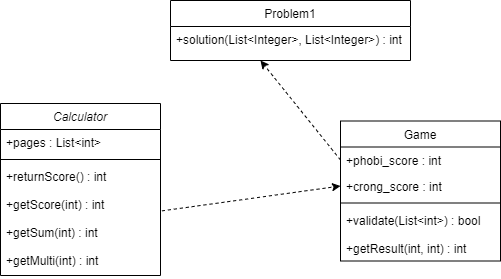

The diagram above was exported from draw.io. Its source (the exported page's mxGraphModel, read from the mxfile embedded in the PNG):
<mxGraphModel dx="981" dy="534" grid="1" gridSize="10" guides="1" tooltips="1" connect="1" arrows="1" fold="1" page="1" pageScale="1" pageWidth="827" pageHeight="1169" math="0" shadow="0">
  <root>
    <mxCell id="WIyWlLk6GJQsqaUBKTNV-0" />
    <mxCell id="WIyWlLk6GJQsqaUBKTNV-1" parent="WIyWlLk6GJQsqaUBKTNV-0" />
    <mxCell id="zkfFHV4jXpPFQw0GAbJ--0" value="Calculator" style="swimlane;fontStyle=2;align=center;verticalAlign=top;childLayout=stackLayout;horizontal=1;startSize=26;horizontalStack=0;resizeParent=1;resizeLast=0;collapsible=1;marginBottom=0;rounded=0;shadow=0;strokeWidth=1;" parent="WIyWlLk6GJQsqaUBKTNV-1" vertex="1">
      <mxGeometry x="170" y="153" width="160" height="172" as="geometry">
        <mxRectangle x="220" y="120" width="160" height="26" as="alternateBounds" />
      </mxGeometry>
    </mxCell>
    <mxCell id="zkfFHV4jXpPFQw0GAbJ--1" value="+pages : List&lt;int&gt;" style="text;align=left;verticalAlign=top;spacingLeft=4;spacingRight=4;overflow=hidden;rotatable=0;points=[[0,0.5],[1,0.5]];portConstraint=eastwest;" parent="zkfFHV4jXpPFQw0GAbJ--0" vertex="1">
      <mxGeometry y="26" width="160" height="26" as="geometry" />
    </mxCell>
    <mxCell id="zkfFHV4jXpPFQw0GAbJ--4" value="" style="line;html=1;strokeWidth=1;align=left;verticalAlign=middle;spacingTop=-1;spacingLeft=3;spacingRight=3;rotatable=0;labelPosition=right;points=[];portConstraint=eastwest;" parent="zkfFHV4jXpPFQw0GAbJ--0" vertex="1">
      <mxGeometry y="52" width="160" height="8" as="geometry" />
    </mxCell>
    <mxCell id="8W9nD1F3FmV2u417sHd3-1" value="+returnScore() : int" style="text;align=left;verticalAlign=top;spacingLeft=4;spacingRight=4;overflow=hidden;rotatable=0;points=[[0,0.5],[1,0.5]];portConstraint=eastwest;" vertex="1" parent="zkfFHV4jXpPFQw0GAbJ--0">
      <mxGeometry y="60" width="160" height="28" as="geometry" />
    </mxCell>
    <mxCell id="SRYRI32o8JkTadH7M-4K-1" value="+getScore(int) : int" style="text;align=left;verticalAlign=top;spacingLeft=4;spacingRight=4;overflow=hidden;rotatable=0;points=[[0,0.5],[1,0.5]];portConstraint=eastwest;" parent="zkfFHV4jXpPFQw0GAbJ--0" vertex="1">
      <mxGeometry y="88" width="160" height="28" as="geometry" />
    </mxCell>
    <mxCell id="zkfFHV4jXpPFQw0GAbJ--5" value="+getSum(int) : int" style="text;align=left;verticalAlign=top;spacingLeft=4;spacingRight=4;overflow=hidden;rotatable=0;points=[[0,0.5],[1,0.5]];portConstraint=eastwest;" parent="zkfFHV4jXpPFQw0GAbJ--0" vertex="1">
      <mxGeometry y="116" width="160" height="28" as="geometry" />
    </mxCell>
    <mxCell id="SRYRI32o8JkTadH7M-4K-0" value="+getMulti(int) : int" style="text;align=left;verticalAlign=top;spacingLeft=4;spacingRight=4;overflow=hidden;rotatable=0;points=[[0,0.5],[1,0.5]];portConstraint=eastwest;" parent="zkfFHV4jXpPFQw0GAbJ--0" vertex="1">
      <mxGeometry y="144" width="160" height="28" as="geometry" />
    </mxCell>
    <mxCell id="zkfFHV4jXpPFQw0GAbJ--17" value="Game" style="swimlane;fontStyle=0;align=center;verticalAlign=top;childLayout=stackLayout;horizontal=1;startSize=26;horizontalStack=0;resizeParent=1;resizeLast=0;collapsible=1;marginBottom=0;rounded=0;shadow=0;strokeWidth=1;" parent="WIyWlLk6GJQsqaUBKTNV-1" vertex="1">
      <mxGeometry x="510" y="170.5" width="160" height="140" as="geometry">
        <mxRectangle x="550" y="140" width="160" height="26" as="alternateBounds" />
      </mxGeometry>
    </mxCell>
    <mxCell id="zkfFHV4jXpPFQw0GAbJ--20" value="+phobi_score : int&#10;" style="text;align=left;verticalAlign=top;spacingLeft=4;spacingRight=4;overflow=hidden;rotatable=0;points=[[0,0.5],[1,0.5]];portConstraint=eastwest;rounded=0;shadow=0;html=0;" parent="zkfFHV4jXpPFQw0GAbJ--17" vertex="1">
      <mxGeometry y="26" width="160" height="26" as="geometry" />
    </mxCell>
    <mxCell id="SRYRI32o8JkTadH7M-4K-2" value="+crong_score : int&#10;" style="text;align=left;verticalAlign=top;spacingLeft=4;spacingRight=4;overflow=hidden;rotatable=0;points=[[0,0.5],[1,0.5]];portConstraint=eastwest;rounded=0;shadow=0;html=0;" parent="zkfFHV4jXpPFQw0GAbJ--17" vertex="1">
      <mxGeometry y="52" width="160" height="26" as="geometry" />
    </mxCell>
    <mxCell id="zkfFHV4jXpPFQw0GAbJ--23" value="" style="line;html=1;strokeWidth=1;align=left;verticalAlign=middle;spacingTop=-1;spacingLeft=3;spacingRight=3;rotatable=0;labelPosition=right;points=[];portConstraint=eastwest;" parent="zkfFHV4jXpPFQw0GAbJ--17" vertex="1">
      <mxGeometry y="78" width="160" height="8" as="geometry" />
    </mxCell>
    <mxCell id="8W9nD1F3FmV2u417sHd3-0" value="+validate(List&lt;int&gt;) : bool" style="text;align=left;verticalAlign=top;spacingLeft=4;spacingRight=4;overflow=hidden;rotatable=0;points=[[0,0.5],[1,0.5]];portConstraint=eastwest;" vertex="1" parent="zkfFHV4jXpPFQw0GAbJ--17">
      <mxGeometry y="86" width="160" height="28" as="geometry" />
    </mxCell>
    <mxCell id="zkfFHV4jXpPFQw0GAbJ--24" value="+getResult(int, int) : int" style="text;align=left;verticalAlign=top;spacingLeft=4;spacingRight=4;overflow=hidden;rotatable=0;points=[[0,0.5],[1,0.5]];portConstraint=eastwest;" parent="zkfFHV4jXpPFQw0GAbJ--17" vertex="1">
      <mxGeometry y="114" width="160" height="26" as="geometry" />
    </mxCell>
    <mxCell id="SRYRI32o8JkTadH7M-4K-3" value="" style="endArrow=none;dashed=1;html=1;dashPattern=1 3;strokeWidth=2;rounded=0;exitX=1.022;exitY=0.791;exitDx=0;exitDy=0;exitPerimeter=0;entryX=0;entryY=0.5;entryDx=0;entryDy=0;strokeColor=none;" parent="WIyWlLk6GJQsqaUBKTNV-1" source="SRYRI32o8JkTadH7M-4K-1" target="SRYRI32o8JkTadH7M-4K-2" edge="1">
      <mxGeometry width="50" height="50" relative="1" as="geometry">
        <mxPoint x="380" y="300" as="sourcePoint" />
        <mxPoint x="430" y="250" as="targetPoint" />
      </mxGeometry>
    </mxCell>
    <mxCell id="SRYRI32o8JkTadH7M-4K-4" value="" style="endArrow=classic;html=1;rounded=0;strokeColor=default;exitX=1.009;exitY=0.692;exitDx=0;exitDy=0;exitPerimeter=0;entryX=0;entryY=0.5;entryDx=0;entryDy=0;dashed=1;" parent="WIyWlLk6GJQsqaUBKTNV-1" source="SRYRI32o8JkTadH7M-4K-1" target="SRYRI32o8JkTadH7M-4K-2" edge="1">
      <mxGeometry width="50" height="50" relative="1" as="geometry">
        <mxPoint x="380" y="300" as="sourcePoint" />
        <mxPoint x="430" y="250" as="targetPoint" />
      </mxGeometry>
    </mxCell>
    <mxCell id="8W9nD1F3FmV2u417sHd3-2" value="Problem1" style="swimlane;fontStyle=0;align=center;verticalAlign=top;childLayout=stackLayout;horizontal=1;startSize=26;horizontalStack=0;resizeParent=1;resizeLast=0;collapsible=1;marginBottom=0;rounded=0;shadow=0;strokeWidth=1;" vertex="1" parent="WIyWlLk6GJQsqaUBKTNV-1">
      <mxGeometry x="340" y="50" width="240" height="60" as="geometry">
        <mxRectangle x="550" y="140" width="160" height="26" as="alternateBounds" />
      </mxGeometry>
    </mxCell>
    <mxCell id="8W9nD1F3FmV2u417sHd3-6" value="+solution(List&lt;Integer&gt;, List&lt;Integer&gt;) : int" style="text;align=left;verticalAlign=top;spacingLeft=4;spacingRight=4;overflow=hidden;rotatable=0;points=[[0,0.5],[1,0.5]];portConstraint=eastwest;" vertex="1" parent="8W9nD1F3FmV2u417sHd3-2">
      <mxGeometry y="26" width="240" height="26" as="geometry" />
    </mxCell>
    <mxCell id="8W9nD1F3FmV2u417sHd3-7" value="" style="endArrow=classic;html=1;rounded=0;exitX=0;exitY=0.5;exitDx=0;exitDy=0;dashed=1;" edge="1" parent="WIyWlLk6GJQsqaUBKTNV-1" source="zkfFHV4jXpPFQw0GAbJ--20">
      <mxGeometry width="50" height="50" relative="1" as="geometry">
        <mxPoint x="420" y="190" as="sourcePoint" />
        <mxPoint x="430" y="110" as="targetPoint" />
      </mxGeometry>
    </mxCell>
  </root>
</mxGraphModel>